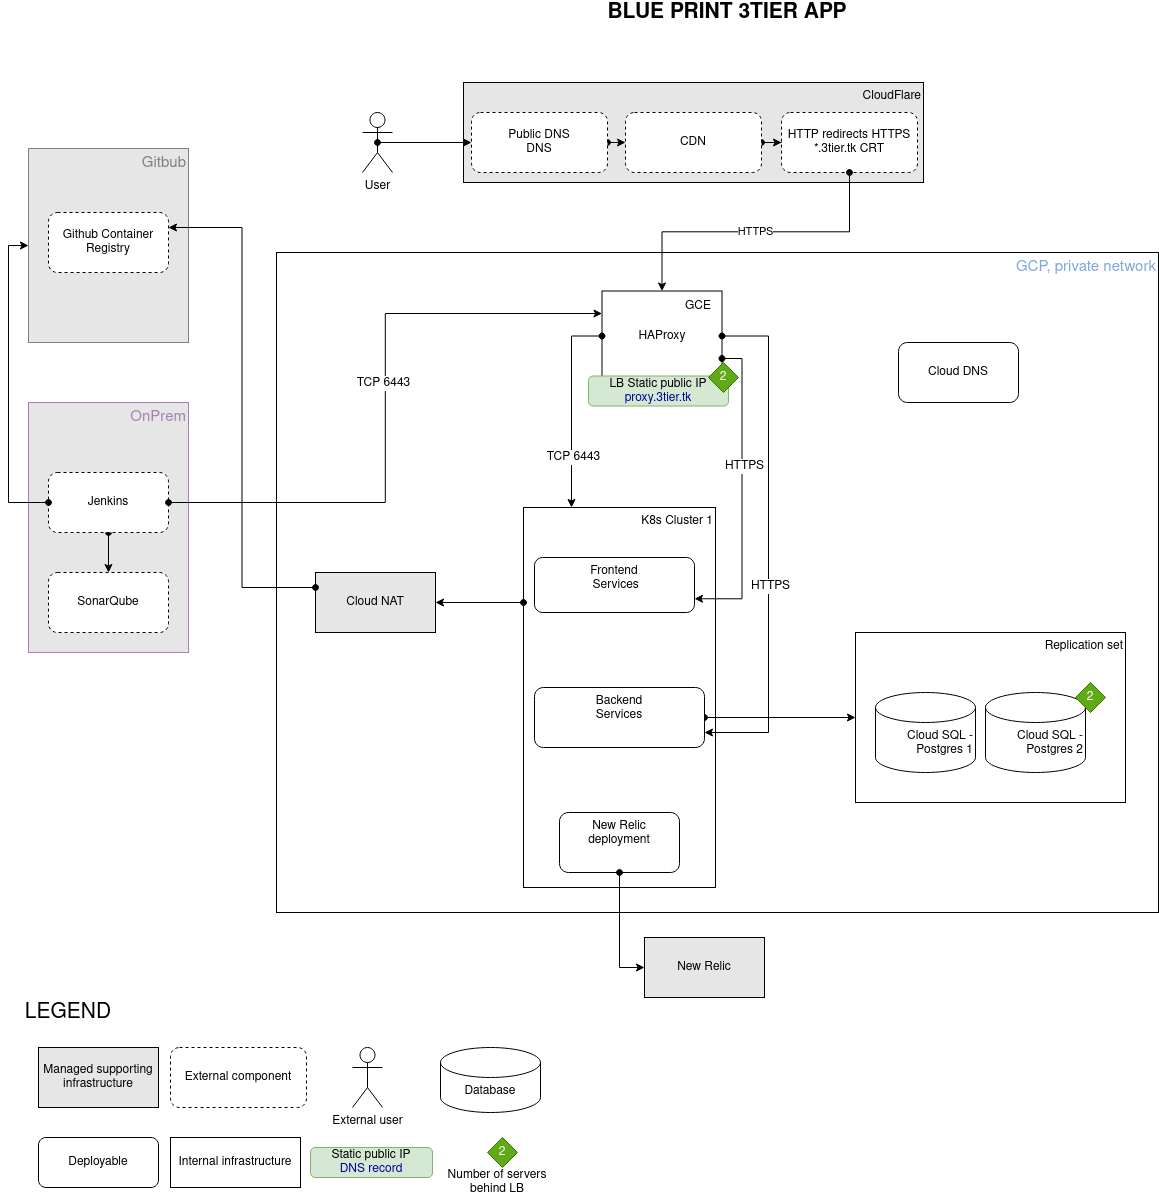

The diagram above was exported from draw.io. Its source (the exported page's mxGraphModel, read from the mxfile embedded in the PNG):
<mxGraphModel dx="2889" dy="1111" grid="1" gridSize="10" guides="1" tooltips="1" connect="1" arrows="1" fold="1" page="1" pageScale="1" pageWidth="827" pageHeight="1169" math="0" shadow="0">
  <root>
    <mxCell id="bptExYAmKDuPlbQKpnXK-0" />
    <mxCell id="bptExYAmKDuPlbQKpnXK-1" parent="bptExYAmKDuPlbQKpnXK-0" />
    <mxCell id="wJYsEed2iONrVuolGssF-0" value="&lt;div style=&quot;font-size: 15px&quot;&gt;GCP, private network&lt;br&gt;&lt;/div&gt;" style="rounded=0;whiteSpace=wrap;html=1;labelPosition=center;verticalLabelPosition=middle;align=right;verticalAlign=top;gradientColor=none;fontSize=15;fontColor=#7EA6E0;strokeColor=#000000;" vertex="1" parent="bptExYAmKDuPlbQKpnXK-1">
      <mxGeometry x="-452" y="290" width="882" height="660" as="geometry" />
    </mxCell>
    <mxCell id="wJYsEed2iONrVuolGssF-1" value="K8s Cluster 1" style="rounded=0;whiteSpace=wrap;html=1;align=right;verticalAlign=top;" vertex="1" parent="bptExYAmKDuPlbQKpnXK-1">
      <mxGeometry x="-205" y="545" width="192" height="380" as="geometry" />
    </mxCell>
    <mxCell id="wJYsEed2iONrVuolGssF-3" value="&lt;div&gt;Frontend&lt;/div&gt;&lt;div&gt;&amp;nbsp;Services&lt;/div&gt;" style="rounded=1;whiteSpace=wrap;html=1;verticalAlign=top;" vertex="1" parent="bptExYAmKDuPlbQKpnXK-1">
      <mxGeometry x="-194" y="595" width="160" height="55" as="geometry" />
    </mxCell>
    <mxCell id="iloTwZsePS5mpUUvJeTQ-20" style="edgeStyle=orthogonalEdgeStyle;rounded=0;orthogonalLoop=1;jettySize=auto;html=1;exitX=1;exitY=0.5;exitDx=0;exitDy=0;entryX=0;entryY=0.5;entryDx=0;entryDy=0;labelBorderColor=none;fontSize=12;fontColor=#000000;startArrow=oval;startFill=1;endArrow=classic;endFill=1;" edge="1" parent="bptExYAmKDuPlbQKpnXK-1" source="wJYsEed2iONrVuolGssF-4" target="iloTwZsePS5mpUUvJeTQ-19">
      <mxGeometry relative="1" as="geometry" />
    </mxCell>
    <mxCell id="wJYsEed2iONrVuolGssF-4" value="&lt;div&gt;Backend&lt;/div&gt;&lt;div&gt;Services&lt;br&gt;&lt;/div&gt;" style="rounded=1;whiteSpace=wrap;html=1;verticalAlign=top;" vertex="1" parent="bptExYAmKDuPlbQKpnXK-1">
      <mxGeometry x="-194" y="725" width="170" height="60" as="geometry" />
    </mxCell>
    <mxCell id="wJYsEed2iONrVuolGssF-5" value="New Relic deployment" style="rounded=1;whiteSpace=wrap;html=1;verticalAlign=top;" vertex="1" parent="bptExYAmKDuPlbQKpnXK-1">
      <mxGeometry x="-169" y="850" width="120" height="60" as="geometry" />
    </mxCell>
    <mxCell id="wJYsEed2iONrVuolGssF-6" value="HAProxy" style="rounded=0;whiteSpace=wrap;html=1;" vertex="1" parent="bptExYAmKDuPlbQKpnXK-1">
      <mxGeometry x="-126.5" y="328.5" width="120" height="90" as="geometry" />
    </mxCell>
    <mxCell id="wJYsEed2iONrVuolGssF-7" value="&lt;div&gt;User&lt;br&gt;&lt;/div&gt;" style="shape=umlActor;verticalLabelPosition=bottom;verticalAlign=top;html=1;outlineConnect=0;" vertex="1" parent="bptExYAmKDuPlbQKpnXK-1">
      <mxGeometry x="-366" y="150" width="30" height="60" as="geometry" />
    </mxCell>
    <mxCell id="wJYsEed2iONrVuolGssF-8" value="CloudFlare" style="rounded=0;whiteSpace=wrap;html=1;verticalAlign=top;align=right;fillColor=#E6E6E6;" vertex="1" parent="bptExYAmKDuPlbQKpnXK-1">
      <mxGeometry x="-265" y="120" width="460" height="100" as="geometry" />
    </mxCell>
    <mxCell id="wJYsEed2iONrVuolGssF-9" value="&lt;div&gt;HTTP redirects HTTPS&lt;/div&gt;&lt;div&gt;*.3tier.tk CRT&lt;br&gt;&lt;/div&gt;" style="rounded=1;whiteSpace=wrap;html=1;dashed=1;" vertex="1" parent="bptExYAmKDuPlbQKpnXK-1">
      <mxGeometry x="53" y="150" width="136" height="60" as="geometry" />
    </mxCell>
    <mxCell id="wJYsEed2iONrVuolGssF-10" style="edgeStyle=orthogonalEdgeStyle;rounded=0;orthogonalLoop=1;jettySize=auto;html=1;exitX=1;exitY=0.5;exitDx=0;exitDy=0;labelBorderColor=none;fontSize=12;fontColor=#000000;startArrow=oval;startFill=1;endArrow=classic;endFill=1;" edge="1" parent="bptExYAmKDuPlbQKpnXK-1" source="wJYsEed2iONrVuolGssF-11" target="wJYsEed2iONrVuolGssF-9">
      <mxGeometry relative="1" as="geometry" />
    </mxCell>
    <mxCell id="wJYsEed2iONrVuolGssF-11" value="CDN" style="rounded=1;whiteSpace=wrap;html=1;dashed=1;" vertex="1" parent="bptExYAmKDuPlbQKpnXK-1">
      <mxGeometry x="-103" y="150" width="136" height="60" as="geometry" />
    </mxCell>
    <mxCell id="wJYsEed2iONrVuolGssF-12" value="OnPrem" style="rounded=0;whiteSpace=wrap;html=1;align=right;verticalAlign=top;fontSize=15;strokeColor=#A680B8;fontColor=#A680B8;labelBackgroundColor=none;fillColor=#E6E6E6;" vertex="1" parent="bptExYAmKDuPlbQKpnXK-1">
      <mxGeometry x="-700" y="440" width="160" height="250" as="geometry" />
    </mxCell>
    <mxCell id="wJYsEed2iONrVuolGssF-13" value="&lt;div style=&quot;font-size: 15px;&quot;&gt;Gitbub&lt;/div&gt;" style="rounded=0;whiteSpace=wrap;html=1;align=right;verticalAlign=top;fontSize=15;fontColor=#808080;strokeColor=#808080;fillColor=#E6E6E6;" vertex="1" parent="bptExYAmKDuPlbQKpnXK-1">
      <mxGeometry x="-700" y="186" width="160" height="194" as="geometry" />
    </mxCell>
    <mxCell id="wJYsEed2iONrVuolGssF-18" value="HTTPS" style="edgeStyle=orthogonalEdgeStyle;rounded=0;orthogonalLoop=1;jettySize=auto;html=1;exitX=0.5;exitY=1;exitDx=0;exitDy=0;entryX=0.5;entryY=0;entryDx=0;entryDy=0;startArrow=oval;startFill=1;" edge="1" parent="bptExYAmKDuPlbQKpnXK-1" source="wJYsEed2iONrVuolGssF-9" target="wJYsEed2iONrVuolGssF-6">
      <mxGeometry relative="1" as="geometry">
        <mxPoint x="-66.5" y="330" as="targetPoint" />
      </mxGeometry>
    </mxCell>
    <mxCell id="wJYsEed2iONrVuolGssF-20" style="edgeStyle=orthogonalEdgeStyle;rounded=0;orthogonalLoop=1;jettySize=auto;html=1;exitX=0.5;exitY=1;exitDx=0;exitDy=0;entryX=0.5;entryY=0;entryDx=0;entryDy=0;labelBorderColor=none;startArrow=oval;startFill=1;endArrow=classic;endFill=1;" edge="1" parent="bptExYAmKDuPlbQKpnXK-1" source="wJYsEed2iONrVuolGssF-21" target="wJYsEed2iONrVuolGssF-22">
      <mxGeometry relative="1" as="geometry" />
    </mxCell>
    <mxCell id="wJYsEed2iONrVuolGssF-21" value="Jenkins" style="rounded=1;whiteSpace=wrap;html=1;gradientColor=none;dashed=1;" vertex="1" parent="bptExYAmKDuPlbQKpnXK-1">
      <mxGeometry x="-680" y="510" width="120" height="60" as="geometry" />
    </mxCell>
    <mxCell id="wJYsEed2iONrVuolGssF-22" value="SonarQube" style="rounded=1;whiteSpace=wrap;html=1;gradientColor=none;dashed=1;" vertex="1" parent="bptExYAmKDuPlbQKpnXK-1">
      <mxGeometry x="-680" y="610" width="120" height="60" as="geometry" />
    </mxCell>
    <mxCell id="wJYsEed2iONrVuolGssF-23" value="Github Container Registry" style="rounded=1;whiteSpace=wrap;html=1;gradientColor=none;dashed=1;" vertex="1" parent="bptExYAmKDuPlbQKpnXK-1">
      <mxGeometry x="-680" y="250" width="120" height="60" as="geometry" />
    </mxCell>
    <mxCell id="wJYsEed2iONrVuolGssF-24" style="edgeStyle=orthogonalEdgeStyle;rounded=0;orthogonalLoop=1;jettySize=auto;html=1;exitX=1;exitY=0.5;exitDx=0;exitDy=0;entryX=0;entryY=0.5;entryDx=0;entryDy=0;labelBorderColor=none;fontSize=12;fontColor=#000000;startArrow=oval;startFill=1;endArrow=classic;endFill=1;" edge="1" parent="bptExYAmKDuPlbQKpnXK-1" source="wJYsEed2iONrVuolGssF-25" target="wJYsEed2iONrVuolGssF-11">
      <mxGeometry relative="1" as="geometry" />
    </mxCell>
    <mxCell id="wJYsEed2iONrVuolGssF-25" value="Public DNS&lt;br&gt;&lt;div&gt;DNS&lt;/div&gt;" style="rounded=1;whiteSpace=wrap;html=1;dashed=1;" vertex="1" parent="bptExYAmKDuPlbQKpnXK-1">
      <mxGeometry x="-257" y="150" width="136" height="60" as="geometry" />
    </mxCell>
    <mxCell id="wJYsEed2iONrVuolGssF-26" value="&lt;div&gt;LB Static public IP&lt;/div&gt;&lt;div&gt;&lt;font color=&quot;#000099&quot;&gt;proxy.3tier.tk&lt;/font&gt;&lt;br&gt;&lt;/div&gt;" style="text;html=1;strokeColor=#82b366;fillColor=#d5e8d4;align=center;verticalAlign=middle;whiteSpace=wrap;rounded=1;glass=0;" vertex="1" parent="bptExYAmKDuPlbQKpnXK-1">
      <mxGeometry x="-140" y="413.5" width="140" height="30" as="geometry" />
    </mxCell>
    <mxCell id="wJYsEed2iONrVuolGssF-30" style="edgeStyle=orthogonalEdgeStyle;rounded=0;orthogonalLoop=1;jettySize=auto;html=1;exitX=0;exitY=0.5;exitDx=0;exitDy=0;entryX=0;entryY=0.5;entryDx=0;entryDy=0;labelBorderColor=none;startArrow=oval;startFill=1;endArrow=classic;endFill=1;" edge="1" parent="bptExYAmKDuPlbQKpnXK-1" source="wJYsEed2iONrVuolGssF-21" target="wJYsEed2iONrVuolGssF-13">
      <mxGeometry relative="1" as="geometry" />
    </mxCell>
    <mxCell id="wJYsEed2iONrVuolGssF-32" value="New Relic" style="rounded=0;whiteSpace=wrap;html=1;glass=0;fontSize=12;fontColor=#000000;strokeColor=#000000;gradientColor=none;fillColor=#E6E6E6;" vertex="1" parent="bptExYAmKDuPlbQKpnXK-1">
      <mxGeometry x="-84" y="975" width="120" height="60" as="geometry" />
    </mxCell>
    <mxCell id="wJYsEed2iONrVuolGssF-33" style="edgeStyle=orthogonalEdgeStyle;rounded=0;orthogonalLoop=1;jettySize=auto;html=1;exitX=0.5;exitY=1;exitDx=0;exitDy=0;entryX=0;entryY=0.5;entryDx=0;entryDy=0;labelBorderColor=none;fontSize=12;fontColor=#000000;startArrow=oval;startFill=1;endArrow=classic;endFill=1;" edge="1" parent="bptExYAmKDuPlbQKpnXK-1" source="wJYsEed2iONrVuolGssF-5" target="wJYsEed2iONrVuolGssF-32">
      <mxGeometry relative="1" as="geometry" />
    </mxCell>
    <mxCell id="wJYsEed2iONrVuolGssF-34" value="&lt;div&gt;Cloud SQL - Postgres 1&lt;br&gt;&lt;/div&gt;" style="shape=cylinder3;whiteSpace=wrap;html=1;boundedLbl=1;backgroundOutline=1;size=15;rounded=0;glass=0;fontSize=12;fontColor=#000000;strokeColor=#000000;gradientColor=none;align=right;verticalAlign=top;labelPosition=center;verticalLabelPosition=middle;" vertex="1" parent="bptExYAmKDuPlbQKpnXK-1">
      <mxGeometry x="147" y="730" width="100" height="80" as="geometry" />
    </mxCell>
    <mxCell id="wJYsEed2iONrVuolGssF-37" style="edgeStyle=orthogonalEdgeStyle;rounded=0;orthogonalLoop=1;jettySize=auto;html=1;exitX=0.5;exitY=0.5;exitDx=0;exitDy=0;exitPerimeter=0;entryX=0;entryY=0.5;entryDx=0;entryDy=0;labelBorderColor=none;fontSize=12;fontColor=#000000;startArrow=oval;startFill=1;endArrow=classic;endFill=1;" edge="1" parent="bptExYAmKDuPlbQKpnXK-1" source="wJYsEed2iONrVuolGssF-7" target="wJYsEed2iONrVuolGssF-25">
      <mxGeometry relative="1" as="geometry" />
    </mxCell>
    <mxCell id="wJYsEed2iONrVuolGssF-38" value="Managed supporting infrastructure" style="rounded=0;whiteSpace=wrap;html=1;glass=0;fontSize=12;fontColor=#000000;strokeColor=#000000;gradientColor=none;fillColor=#E6E6E6;" vertex="1" parent="bptExYAmKDuPlbQKpnXK-1">
      <mxGeometry x="-690" y="1085" width="120" height="60" as="geometry" />
    </mxCell>
    <mxCell id="wJYsEed2iONrVuolGssF-39" value="LEGEND" style="text;html=1;strokeColor=none;fillColor=none;align=center;verticalAlign=middle;whiteSpace=wrap;rounded=0;glass=0;labelBackgroundColor=none;fontSize=21;fontColor=#000000;" vertex="1" parent="bptExYAmKDuPlbQKpnXK-1">
      <mxGeometry x="-690" y="1035" width="60" height="30" as="geometry" />
    </mxCell>
    <mxCell id="wJYsEed2iONrVuolGssF-40" value="External component" style="rounded=1;whiteSpace=wrap;html=1;dashed=1;" vertex="1" parent="bptExYAmKDuPlbQKpnXK-1">
      <mxGeometry x="-558" y="1085" width="136" height="60" as="geometry" />
    </mxCell>
    <mxCell id="wJYsEed2iONrVuolGssF-41" value="Deployable" style="rounded=1;whiteSpace=wrap;html=1;verticalAlign=middle;" vertex="1" parent="bptExYAmKDuPlbQKpnXK-1">
      <mxGeometry x="-690" y="1175" width="120" height="50" as="geometry" />
    </mxCell>
    <mxCell id="wJYsEed2iONrVuolGssF-42" value="Database" style="shape=cylinder3;whiteSpace=wrap;html=1;boundedLbl=1;backgroundOutline=1;size=15;rounded=0;glass=0;fontSize=12;fontColor=#000000;strokeColor=#000000;gradientColor=none;align=center;verticalAlign=top;labelPosition=center;verticalLabelPosition=middle;" vertex="1" parent="bptExYAmKDuPlbQKpnXK-1">
      <mxGeometry x="-288" y="1085" width="100" height="65" as="geometry" />
    </mxCell>
    <mxCell id="wJYsEed2iONrVuolGssF-43" value="External user" style="shape=umlActor;verticalLabelPosition=bottom;verticalAlign=top;html=1;outlineConnect=0;" vertex="1" parent="bptExYAmKDuPlbQKpnXK-1">
      <mxGeometry x="-376" y="1085" width="30" height="60" as="geometry" />
    </mxCell>
    <mxCell id="wJYsEed2iONrVuolGssF-44" value="&lt;div&gt;Static public IP&lt;/div&gt;&lt;div&gt;&lt;font color=&quot;#000099&quot;&gt;DNS record&lt;/font&gt;&lt;br&gt;&lt;/div&gt;" style="text;html=1;strokeColor=#82b366;fillColor=#d5e8d4;align=center;verticalAlign=middle;whiteSpace=wrap;rounded=1;glass=0;" vertex="1" parent="bptExYAmKDuPlbQKpnXK-1">
      <mxGeometry x="-418" y="1185" width="122" height="30" as="geometry" />
    </mxCell>
    <mxCell id="wJYsEed2iONrVuolGssF-45" value="Internal infrastructure" style="rounded=0;whiteSpace=wrap;html=1;glass=0;labelBackgroundColor=none;fontSize=12;fontColor=#000000;strokeColor=#000000;fillColor=none;gradientColor=none;" vertex="1" parent="bptExYAmKDuPlbQKpnXK-1">
      <mxGeometry x="-558" y="1175" width="130" height="50" as="geometry" />
    </mxCell>
    <mxCell id="wJYsEed2iONrVuolGssF-46" value="Cloud DNS" style="rounded=1;whiteSpace=wrap;html=1;glass=0;labelBackgroundColor=none;fontSize=12;fontColor=#000000;strokeColor=#000000;fillColor=none;gradientColor=none;" vertex="1" parent="bptExYAmKDuPlbQKpnXK-1">
      <mxGeometry x="170" y="380" width="120" height="60" as="geometry" />
    </mxCell>
    <mxCell id="wJYsEed2iONrVuolGssF-49" value="2" style="rhombus;whiteSpace=wrap;html=1;rounded=0;glass=0;labelBackgroundColor=none;fontSize=12;strokeColor=#2D7600;fillColor=#60a917;fontColor=#ffffff;" vertex="1" parent="bptExYAmKDuPlbQKpnXK-1">
      <mxGeometry x="-241" y="1175" width="30" height="30" as="geometry" />
    </mxCell>
    <mxCell id="wJYsEed2iONrVuolGssF-50" value="Number of servers behind LB" style="text;html=1;strokeColor=none;fillColor=none;align=center;verticalAlign=middle;whiteSpace=wrap;rounded=0;glass=0;labelBackgroundColor=none;fontSize=12;fontColor=#000000;" vertex="1" parent="bptExYAmKDuPlbQKpnXK-1">
      <mxGeometry x="-286" y="1205" width="110" height="30" as="geometry" />
    </mxCell>
    <mxCell id="iloTwZsePS5mpUUvJeTQ-1" value="Cloud NAT" style="rounded=0;whiteSpace=wrap;html=1;glass=0;fontSize=12;fontColor=#000000;strokeColor=#000000;gradientColor=none;fillColor=#E6E6E6;" vertex="1" parent="bptExYAmKDuPlbQKpnXK-1">
      <mxGeometry x="-413" y="610" width="120" height="60" as="geometry" />
    </mxCell>
    <mxCell id="iloTwZsePS5mpUUvJeTQ-2" style="edgeStyle=orthogonalEdgeStyle;rounded=0;orthogonalLoop=1;jettySize=auto;html=1;exitX=0;exitY=0.25;exitDx=0;exitDy=0;entryX=1;entryY=0.5;entryDx=0;entryDy=0;labelBorderColor=none;fontSize=12;fontColor=#000000;startArrow=oval;startFill=1;endArrow=classic;endFill=1;" edge="1" parent="bptExYAmKDuPlbQKpnXK-1" source="wJYsEed2iONrVuolGssF-1" target="iloTwZsePS5mpUUvJeTQ-1">
      <mxGeometry relative="1" as="geometry" />
    </mxCell>
    <mxCell id="iloTwZsePS5mpUUvJeTQ-5" style="edgeStyle=orthogonalEdgeStyle;rounded=0;orthogonalLoop=1;jettySize=auto;html=1;exitX=1;exitY=0.75;exitDx=0;exitDy=0;entryX=1;entryY=0.75;entryDx=0;entryDy=0;labelBorderColor=none;fontSize=12;fontColor=#000000;startArrow=oval;startFill=1;endArrow=classic;endFill=1;" edge="1" parent="bptExYAmKDuPlbQKpnXK-1" source="wJYsEed2iONrVuolGssF-6" target="wJYsEed2iONrVuolGssF-3">
      <mxGeometry relative="1" as="geometry" />
    </mxCell>
    <mxCell id="iloTwZsePS5mpUUvJeTQ-6" value="HTTPS" style="edgeLabel;html=1;align=center;verticalAlign=middle;resizable=0;points=[];fontSize=12;fontColor=#000000;" vertex="1" connectable="0" parent="iloTwZsePS5mpUUvJeTQ-5">
      <mxGeometry x="-0.184" y="2" relative="1" as="geometry">
        <mxPoint y="1" as="offset" />
      </mxGeometry>
    </mxCell>
    <mxCell id="iloTwZsePS5mpUUvJeTQ-7" style="edgeStyle=orthogonalEdgeStyle;rounded=0;orthogonalLoop=1;jettySize=auto;html=1;entryX=1;entryY=0.75;entryDx=0;entryDy=0;labelBorderColor=none;fontSize=12;fontColor=#000000;startArrow=oval;startFill=1;endArrow=classic;endFill=1;exitX=1;exitY=0.5;exitDx=0;exitDy=0;" edge="1" parent="bptExYAmKDuPlbQKpnXK-1" source="wJYsEed2iONrVuolGssF-6" target="wJYsEed2iONrVuolGssF-4">
      <mxGeometry relative="1" as="geometry">
        <mxPoint x="-6" y="400" as="sourcePoint" />
        <Array as="points">
          <mxPoint x="40" y="374" />
          <mxPoint x="40" y="770" />
        </Array>
      </mxGeometry>
    </mxCell>
    <mxCell id="iloTwZsePS5mpUUvJeTQ-8" value="HTTPS" style="edgeLabel;html=1;align=center;verticalAlign=middle;resizable=0;points=[];fontSize=12;fontColor=#000000;" vertex="1" connectable="0" parent="iloTwZsePS5mpUUvJeTQ-7">
      <mxGeometry x="0.1679" y="1" relative="1" as="geometry">
        <mxPoint as="offset" />
      </mxGeometry>
    </mxCell>
    <mxCell id="iloTwZsePS5mpUUvJeTQ-3" style="edgeStyle=orthogonalEdgeStyle;rounded=0;orthogonalLoop=1;jettySize=auto;html=1;exitX=0;exitY=0.25;exitDx=0;exitDy=0;entryX=1;entryY=0.25;entryDx=0;entryDy=0;labelBorderColor=none;fontSize=12;fontColor=#000000;startArrow=oval;startFill=1;endArrow=classic;endFill=1;" edge="1" parent="bptExYAmKDuPlbQKpnXK-1" source="iloTwZsePS5mpUUvJeTQ-1" target="wJYsEed2iONrVuolGssF-23">
      <mxGeometry relative="1" as="geometry" />
    </mxCell>
    <mxCell id="iloTwZsePS5mpUUvJeTQ-13" value="&lt;div&gt;Cloud SQL - Postgres 2&lt;br&gt;&lt;/div&gt;" style="shape=cylinder3;whiteSpace=wrap;html=1;boundedLbl=1;backgroundOutline=1;size=15;rounded=0;glass=0;fontSize=12;fontColor=#000000;strokeColor=#000000;gradientColor=none;align=right;verticalAlign=top;labelPosition=center;verticalLabelPosition=middle;" vertex="1" parent="bptExYAmKDuPlbQKpnXK-1">
      <mxGeometry x="257" y="730" width="100" height="80" as="geometry" />
    </mxCell>
    <mxCell id="wJYsEed2iONrVuolGssF-47" value="2" style="rhombus;whiteSpace=wrap;html=1;rounded=0;glass=0;labelBackgroundColor=none;fontSize=12;strokeColor=#2D7600;fillColor=#60a917;fontColor=#ffffff;" vertex="1" parent="bptExYAmKDuPlbQKpnXK-1">
      <mxGeometry x="347" y="720" width="30" height="30" as="geometry" />
    </mxCell>
    <mxCell id="iloTwZsePS5mpUUvJeTQ-19" value="Replication set" style="rounded=0;whiteSpace=wrap;html=1;glass=0;labelBackgroundColor=none;fontSize=12;fontColor=#000000;strokeColor=#000000;fillColor=none;gradientColor=none;align=right;verticalAlign=top;" vertex="1" parent="bptExYAmKDuPlbQKpnXK-1">
      <mxGeometry x="127" y="670" width="270" height="170" as="geometry" />
    </mxCell>
    <mxCell id="rFwZOKLZJ6rGppF_lS36-0" value="2" style="rhombus;whiteSpace=wrap;html=1;rounded=0;glass=0;labelBackgroundColor=none;fontSize=12;strokeColor=#2D7600;fillColor=#60a917;fontColor=#ffffff;" vertex="1" parent="bptExYAmKDuPlbQKpnXK-1">
      <mxGeometry x="-20" y="400" width="30" height="30" as="geometry" />
    </mxCell>
    <mxCell id="iloTwZsePS5mpUUvJeTQ-9" style="edgeStyle=orthogonalEdgeStyle;rounded=0;orthogonalLoop=1;jettySize=auto;html=1;exitX=1;exitY=0.5;exitDx=0;exitDy=0;entryX=0;entryY=0.25;entryDx=0;entryDy=0;labelBorderColor=none;fontSize=12;fontColor=#000000;startArrow=oval;startFill=1;endArrow=classic;endFill=1;" edge="1" parent="bptExYAmKDuPlbQKpnXK-1" source="wJYsEed2iONrVuolGssF-21" target="wJYsEed2iONrVuolGssF-6">
      <mxGeometry relative="1" as="geometry" />
    </mxCell>
    <mxCell id="iloTwZsePS5mpUUvJeTQ-10" value="TCP 6443" style="edgeLabel;html=1;align=center;verticalAlign=middle;resizable=0;points=[];fontSize=12;fontColor=#000000;" vertex="1" connectable="0" parent="iloTwZsePS5mpUUvJeTQ-9">
      <mxGeometry x="0.0795" y="2" relative="1" as="geometry">
        <mxPoint as="offset" />
      </mxGeometry>
    </mxCell>
    <mxCell id="z7wHi8zFxU1PnNrcupqW-0" value="&lt;div&gt;GCE&lt;/div&gt;" style="text;html=1;strokeColor=none;fillColor=none;align=center;verticalAlign=middle;whiteSpace=wrap;rounded=0;glass=0;labelBackgroundColor=none;fontSize=12;fontColor=#000000;" vertex="1" parent="bptExYAmKDuPlbQKpnXK-1">
      <mxGeometry x="-60" y="328.5" width="60" height="30" as="geometry" />
    </mxCell>
    <mxCell id="z7wHi8zFxU1PnNrcupqW-1" value="BLUE PRINT 3TIER APP" style="text;html=1;strokeColor=none;fillColor=none;align=center;verticalAlign=middle;whiteSpace=wrap;rounded=0;glass=0;labelBackgroundColor=none;fontSize=21;fontColor=#000000;fontStyle=1" vertex="1" parent="bptExYAmKDuPlbQKpnXK-1">
      <mxGeometry x="-126.5" y="40" width="250" height="20" as="geometry" />
    </mxCell>
    <mxCell id="rFwZOKLZJ6rGppF_lS36-2" style="edgeStyle=orthogonalEdgeStyle;rounded=0;orthogonalLoop=1;jettySize=auto;html=1;exitX=0;exitY=0.5;exitDx=0;exitDy=0;entryX=0.25;entryY=0;entryDx=0;entryDy=0;labelBorderColor=none;fontSize=12;fontColor=#000000;startArrow=oval;startFill=1;endArrow=classic;endFill=1;" edge="1" parent="bptExYAmKDuPlbQKpnXK-1" source="wJYsEed2iONrVuolGssF-6" target="wJYsEed2iONrVuolGssF-1">
      <mxGeometry relative="1" as="geometry" />
    </mxCell>
    <mxCell id="rFwZOKLZJ6rGppF_lS36-3" value="TCP 6443" style="edgeLabel;html=1;align=center;verticalAlign=middle;resizable=0;points=[];fontSize=12;fontColor=#000000;" vertex="1" connectable="0" parent="rFwZOKLZJ6rGppF_lS36-2">
      <mxGeometry x="0.495" y="1" relative="1" as="geometry">
        <mxPoint as="offset" />
      </mxGeometry>
    </mxCell>
  </root>
</mxGraphModel>